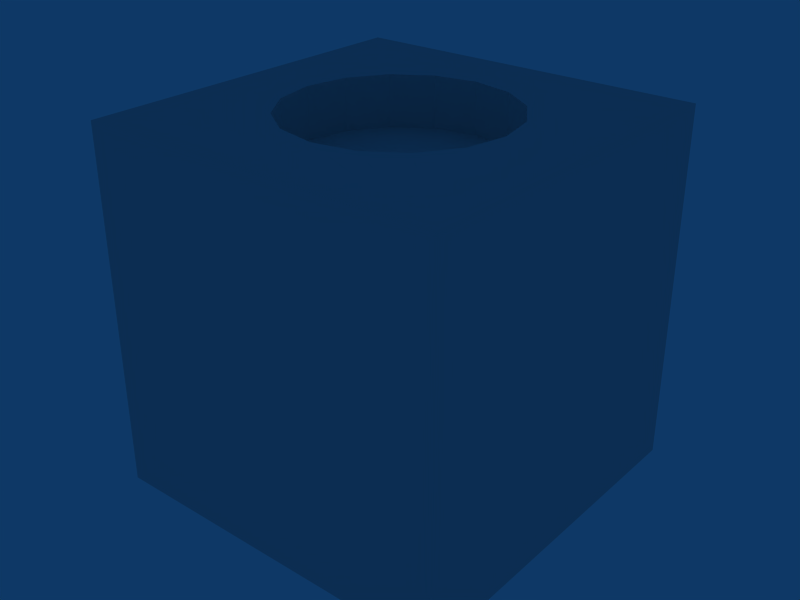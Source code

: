# Source: p1000.blend  (saved by Blender 2.48.1; exported with 4.5.12 LTS)
import bpy
from mathutils import Matrix  # noqa: F401  (used for matrix-valued properties, if any)

bpy.ops.wm.read_factory_settings(use_empty=True)
scene = bpy.context.scene
scene.name = 'Scene'

# ---- collections
col_collection_1 = bpy.data.collections.new('Collection 1'); scene.collection.children.link(col_collection_1)

# ---- world
world_world = bpy.data.worlds.new('World'); scene.world = world_world
world_world.color = (0.05656, 0.2208, 0.4)
world_world.use_sun_shadow = False
world_world.sun_shadow_jitter_overblur = 0.0
world_world.cycles.sampling_method = 'MANUAL'
world_world.cycles.sample_map_resolution = 256

# ---- meshes
me_cube = bpy.data.meshes.new('Cube')
me_cube.from_pydata([(0.01, 0.01, -1.01), (0.01, -0.01, -1.01), (-0.01, -0.01, -1.01), (-0.01, 0.01, -1.01), (0.01, 0.01, -0.9901), (0.01, -0.01, -0.9901), (-0.01, -0.01, -0.9901), (-0.01, 0.01, -0.9901), (0.004243, -0.004243, -0.99), (0.005543, -0.002296, -0.99), (0.006, 4.473e-08, -0.99), (0.005543, 0.002296, -0.99), (0.004243, 0.004243, -0.99), (0.002296, 0.005543, -0.99), (3.748e-10, 0.006, -0.99), (-0.002296, 0.005543, -0.99), (-0.004243, 0.004243, -0.99), (-0.005543, 0.002296, -0.99), (-0.006, 4.473e-08, -0.99), (-0.005543, -0.002296, -0.99), (-0.004243, -0.004243, -0.99), (-0.002296, -0.005543, -0.99), (3.379e-09, -0.006, -0.99), (0.002296, -0.005543, -0.99), (0.004243, -0.004243, -0.9928), (0.005543, -0.002296, -0.9928), (0.006, 4.497e-08, -0.9928), (0.005543, 0.002296, -0.9928), (0.004243, 0.004243, -0.9928), (0.002296, 0.005543, -0.9928), (-1.212e-08, 0.006, -0.9928), (-0.002296, 0.005543, -0.9928), (-0.004243, 0.004243, -0.9928), (-0.005543, 0.002296, -0.9928), (-0.006, 4.497e-08, -0.9928), (-0.005543, -0.002296, -0.9928), (-0.004243, -0.004243, -0.9928), (-0.002296, -0.005543, -0.9928), (1.873e-08, -0.006, -0.9928), (0.002296, -0.005543, -0.9928), (0.0, 5.972e-08, -0.9928)], [], [(0, 1, 2, 3), (0, 4, 5, 1), (1, 5, 6, 2), (2, 6, 7, 3), (4, 0, 3, 7), (40, 24, 25), (40, 25, 26), (40, 26, 27), (40, 27, 28), (40, 28, 29), (40, 29, 30), (40, 30, 31), (40, 31, 32), (40, 32, 33), (40, 33, 34), (40, 34, 35), (40, 35, 36), (40, 36, 37), (40, 37, 38), (40, 38, 39), (40, 39, 24), (8, 9, 25, 24), (9, 10, 26, 25), (10, 11, 27, 26), (11, 12, 28, 27), (12, 13, 29, 28), (13, 14, 30, 29), (14, 15, 31, 30), (15, 16, 32, 31), (16, 17, 33, 32), (17, 18, 34, 33), (18, 19, 35, 34), (19, 20, 36, 35), (20, 21, 37, 36), (21, 22, 38, 37), (22, 23, 39, 38), (23, 8, 24, 39), (6, 21, 20), (6, 20, 19), (6, 19, 18), (6, 18, 7), (6, 22, 21), (5, 22, 6), (5, 23, 22), (5, 8, 23), (5, 9, 8), (5, 10, 9), (4, 10, 5), (4, 7, 14), (7, 15, 14), (7, 16, 15), (7, 17, 16), (7, 18, 17), (4, 14, 13), (4, 13, 12), (4, 12, 11), (4, 11, 10)])
_uv = me_cube.uv_layers.new(name='UVTex')
_uv.uv.foreach_set('vector', [0.6775, 0.8026, 0.8719, 0.8026, 0.8719, 0.997, 0.6775, 0.997, 0.1125, 0.5869, 0.1125, 0.2269, 0.4725, 0.2269, 0.4725, 0.5869, 0.1125, 0.5869, 0.1125, 0.2269, 0.4725, 0.2269, 0.4725, 0.5869, 0.1125, 0.5869, 0.1125, 0.2269, 0.4725, 0.2269, 0.4725, 0.5869, 0.1125, 0.5869, 0.1125, 0.2269, 0.4725, 0.2269, 0.4725, 0.5869, 0.7701, 0.6995, 0.836, 0.6336, 0.8562, 0.6638, 0.7701, 0.6995, 0.8562, 0.6638, 0.8633, 0.6995, 0.7701, 0.6995, 0.8633, 0.6995, 0.8562, 0.7352, 0.7701, 0.6995, 0.8562, 0.7352, 0.836, 0.7655, 0.7701, 0.6995, 0.836, 0.7655, 0.8058, 0.7857, 0.7701, 0.6995, 0.8058, 0.7857, 0.7701, 0.7928, 0.7701, 0.6995, 0.7701, 0.7928, 0.7344, 0.7857, 0.7701, 0.6995, 0.7344, 0.7857, 0.7041, 0.7655, 0.7701, 0.6995, 0.7041, 0.7655, 0.6839, 0.7352, 0.7701, 0.6995, 0.6839, 0.7352, 0.6768, 0.6995, 0.7701, 0.6995, 0.6768, 0.6995, 0.6839, 0.6638, 0.7701, 0.6995, 0.6839, 0.6638, 0.7041, 0.6336, 0.7701, 0.6995, 0.7041, 0.6336, 0.7344, 0.6134, 0.7701, 0.6995, 0.7344, 0.6134, 0.7701, 0.6063, 0.7701, 0.6995, 0.7701, 0.6063, 0.8058, 0.6134, 0.7701, 0.6995, 0.8058, 0.6134, 0.836, 0.6336, 0.2396, 0.4753, 0.2698, 0.5068, 0.2321, 0.5668, 0.1814, 0.5163, 0.2698, 0.5068, 0.3096, 0.524, 0.2982, 0.5936, 0.2321, 0.5668, 0.3096, 0.524, 0.3525, 0.5244, 0.3692, 0.5923, 0.2982, 0.5936, 0.3525, 0.5244, 0.3919, 0.5079, 0.4335, 0.5635, 0.3692, 0.5923, 0.3919, 0.5079, 0.4216, 0.4769, 0.4812, 0.5123, 0.4335, 0.5635, 0.4216, 0.4769, 0.4366, 0.4355, 0.5064, 0.4478, 0.4812, 0.5123, 0.4366, 0.4355, 0.4396, 0.3915, 0.5081, 0.3779, 0.5064, 0.4478, 0.4396, 0.3915, 0.4254, 0.3512, 0.4831, 0.3122, 0.5081, 0.3779, 0.4254, 0.3512, 0.3962, 0.3202, 0.4341, 0.2614, 0.4831, 0.3122, 0.3962, 0.3202, 0.3568, 0.303, 0.3689, 0.2337, 0.4341, 0.2614, 0.3568, 0.303, 0.3135, 0.3025, 0.2978, 0.2336, 0.3689, 0.2337, 0.3135, 0.3025, 0.273, 0.3188, 0.2318, 0.261, 0.2978, 0.2336, 0.273, 0.3188, 0.2417, 0.3497, 0.1813, 0.3118, 0.2318, 0.261, 0.2417, 0.3497, 0.2243, 0.3902, 0.1539, 0.3782, 0.1813, 0.3118, 0.2243, 0.3902, 0.2235, 0.4344, 0.1539, 0.45, 0.1539, 0.3782, 0.2235, 0.4344, 0.2396, 0.4753, 0.1814, 0.5163, 0.1539, 0.45, 0.1815, 0.2578, 0.3123, 0.3335, 0.2793, 0.3556, 0.1815, 0.2578, 0.2793, 0.3556, 0.2572, 0.3887, 0.1815, 0.2578, 0.2572, 0.3887, 0.2494, 0.4277, 0.1815, 0.2578, 0.2494, 0.4277, 0.1815, 0.5976, 0.1815, 0.2578, 0.3513, 0.3258, 0.3123, 0.3335, 0.5212, 0.2578, 0.3513, 0.3258, 0.1815, 0.2578, 0.5212, 0.2578, 0.3903, 0.3335, 0.3513, 0.3258, 0.5212, 0.2578, 0.4234, 0.3556, 0.3903, 0.3335, 0.5212, 0.2578, 0.4455, 0.3887, 0.4234, 0.3556, 0.5212, 0.2578, 0.4533, 0.4277, 0.4455, 0.3887, 0.5212, 0.5976, 0.4533, 0.4277, 0.5212, 0.2578, 0.5212, 0.5976, 0.1815, 0.5976, 0.3513, 0.5296, 0.1815, 0.5976, 0.3123, 0.5219, 0.3513, 0.5296, 0.1815, 0.5976, 0.2793, 0.4998, 0.3123, 0.5219, 0.1815, 0.5976, 0.2572, 0.4667, 0.2793, 0.4998, 0.1815, 0.5976, 0.2494, 0.4277, 0.2572, 0.4667, 0.5212, 0.5976, 0.3513, 0.5296, 0.3903, 0.5219, 0.5212, 0.5976, 0.3903, 0.5219, 0.4234, 0.4998, 0.5212, 0.5976, 0.4234, 0.4998, 0.4455, 0.4667, 0.5212, 0.5976, 0.4455, 0.4667, 0.4533, 0.4277])
me_cube.use_remesh_preserve_volume = False
me_cube.use_remesh_preserve_attributes = False
me_cube.use_mirror_vertex_groups = False
me_cube.update()

# ---- objects
ob_cube = bpy.data.objects.new('Cube', me_cube)

# ---- transforms, parenting, visibility, modifiers, constraints
ob_cube.location = (0.0, 0.0, 101.0)
ob_cube.scale = (100.0, 100.0, 100.0)
ob_cube.lock_rotations_4d = False
ob_cube.empty_display_type = 'ARROWS'
ob_cube.lineart.crease_threshold = 0.0

# ---- collection membership
col_collection_1.objects.link(ob_cube)

# ---- scene / render settings (as saved in the file)
scene.frame_start = 1; scene.frame_end = 250; scene.frame_set(1)
scene.render.engine = 'BLENDER_EEVEE_NEXT'
scene.render.image_settings.file_format = 'JPEG'
scene.render.image_settings.color_mode = 'RGB'
scene.render.image_settings.compression = 90
scene.render.resolution_x = 800
scene.render.resolution_y = 600
scene.render.pixel_aspect_x = 100.0
scene.render.pixel_aspect_y = 100.0
scene.render.fps = 25
scene.render.dither_intensity = 0.0
scene.render.use_compositing = False
scene.render.use_sequencer = False
scene.render.bake_margin = 2
scene.render.bake_bias = 0.0
scene.render.use_stamp_time = False
scene.render.use_stamp_date = False
scene.render.use_stamp_frame = False
scene.render.use_stamp_camera = False
scene.render.use_stamp_scene = False
scene.render.use_stamp_filename = False
scene.render.use_stamp_render_time = False
scene.render.stamp_font_size = 0
scene.cycles.use_denoising = False
scene.cycles.samples = 10
scene.cycles.sampling_pattern = 'TABULATED_SOBOL'
scene.cycles.light_sampling_threshold = 0.0
scene.cycles.use_adaptive_sampling = False
scene.cycles.use_light_tree = False
scene.cycles.blur_glossy = 0.0
scene.cycles.volume_bounces = 1
scene.cycles.pixel_filter_type = 'GAUSSIAN'
scene.cycles.sample_clamp_indirect = 0.0
scene.view_settings.view_transform = 'Raw'
bpy.context.view_layer.update()

# ---- added for rendering (the .blend has no active camera): camera
cam_auto = bpy.data.cameras.new('AutoCamera')
cam_auto.lens = 50.0
cam_auto.sensor_width = 36.0
cam_auto.clip_end = 1000.0
ob_auto_camera = bpy.data.objects.new('AutoCamera', cam_auto)
scene.collection.objects.link(ob_auto_camera)
ob_auto_camera.location = (3.20421, -3.84506, 3.56786)
ob_auto_camera.rotation_euler = (1.09748, -7.21219e-08, 0.694738)
scene.camera = ob_auto_camera
bpy.context.view_layer.update()
